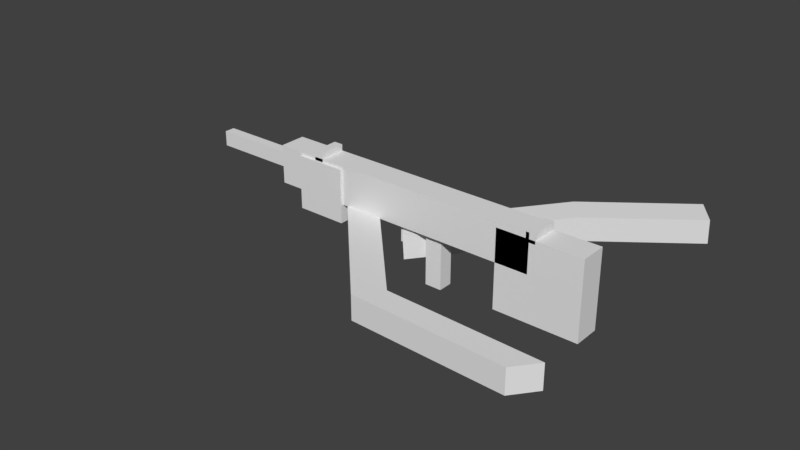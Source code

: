 # Source: techn0gun1.blend  (saved by Blender 2.79.0; exported with 4.5.12 LTS)
import bpy
from mathutils import Matrix  # noqa: F401  (used for matrix-valued properties, if any)

bpy.ops.wm.read_factory_settings(use_empty=True)
scene = bpy.context.scene
scene.name = 'Scene'

# ---- collections
col_collection_1 = bpy.data.collections.new('Collection 1'); scene.collection.children.link(col_collection_1)

# ---- materials (node trees are filled in below, after node groups)
mat_material = bpy.data.materials.new('Material')
mat_material.alpha_threshold = 0.0
mat_material.use_transparent_shadow = False
mat_material.roughness = 0.5
mat_material.line_color = (0.0, 0.0, 0.0, 1.0)
mat_material_001 = bpy.data.materials.new('Material.001')
mat_material_001.alpha_threshold = 0.0
mat_material_001.use_transparent_shadow = False
mat_material_001.roughness = 0.5
mat_material_001.line_color = (0.0, 0.0, 0.0, 1.0)
mat_material_004 = bpy.data.materials.new('Material.004')
mat_material_004.alpha_threshold = 0.0
mat_material_004.use_transparent_shadow = False
mat_material_004.roughness = 0.5
mat_material_004.line_color = (0.0, 0.0, 0.0, 1.0)
mat_material_005 = bpy.data.materials.new('Material.005')
mat_material_005.alpha_threshold = 0.0
mat_material_005.use_transparent_shadow = False
mat_material_005.roughness = 0.5
mat_material_005.line_color = (0.0, 0.0, 0.0, 1.0)
mat_material_006 = bpy.data.materials.new('Material.006')
mat_material_006.alpha_threshold = 0.0
mat_material_006.use_transparent_shadow = False
mat_material_006.roughness = 0.5
mat_material_006.line_color = (0.0, 0.0, 0.0, 1.0)
mat_material_007 = bpy.data.materials.new('Material.007')
mat_material_007.alpha_threshold = 0.0
mat_material_007.use_transparent_shadow = False
mat_material_007.roughness = 0.5
mat_material_007.line_color = (0.0, 0.0, 0.0, 1.0)
mat_material_008 = bpy.data.materials.new('Material.008')
mat_material_008.alpha_threshold = 0.0
mat_material_008.use_transparent_shadow = False
mat_material_008.roughness = 0.5
mat_material_008.line_color = (0.0, 0.0, 0.0, 1.0)
mat_material_009 = bpy.data.materials.new('Material.009')
mat_material_009.alpha_threshold = 0.0
mat_material_009.use_transparent_shadow = False
mat_material_009.roughness = 0.5
mat_material_009.line_color = (0.0, 0.0, 0.0, 1.0)
mat_material_010 = bpy.data.materials.new('Material.010')
mat_material_010.alpha_threshold = 0.0
mat_material_010.use_transparent_shadow = False
mat_material_010.roughness = 0.5
mat_material_010.line_color = (0.0, 0.0, 0.0, 1.0)
mat_material_011 = bpy.data.materials.new('Material.011')
mat_material_011.alpha_threshold = 0.0
mat_material_011.use_transparent_shadow = False
mat_material_011.roughness = 0.5
mat_material_011.line_color = (0.0, 0.0, 0.0, 1.0)

# ---- material node trees

# ---- world
world_world = bpy.data.worlds.new('World'); scene.world = world_world
world_world.color = (0.05088, 0.05088, 0.05088)
world_world.use_sun_shadow = False
world_world.sun_shadow_jitter_overblur = 0.0
world_world.cycles.sampling_method = 'MANUAL'

# ---- meshes
me_cube = bpy.data.meshes.new('Cube')
me_cube.from_pydata([(1.0, 1.0, -1.0), (1.0, -1.0, -1.0), (-1.0, -1.0, -1.0), (-1.0, 1.0, -1.0), (1.0, 1.0, 1.0), (1.0, -1.0, 1.0), (-1.0, -1.0, 1.0), (-1.0, 1.0, 1.0)], [], [(0, 1, 2, 3), (4, 7, 6, 5), (0, 4, 5, 1), (1, 5, 6, 2), (2, 6, 7, 3), (4, 0, 3, 7)])
me_cube.materials.append(mat_material)
me_cube.use_remesh_preserve_volume = False
me_cube.use_remesh_preserve_attributes = False
me_cube.use_mirror_vertex_groups = False
me_cube.update()
me_cube_001 = bpy.data.meshes.new('Cube.001')
me_cube_001.from_pydata([(1.0, 1.0, -1.0), (1.0, -1.0, -1.0), (-1.0, -1.0, -1.0), (-1.0, 1.0, -1.0), (1.0, 1.0, 1.0), (1.0, -1.0, 1.0), (-1.0, -1.0, 1.0), (-1.0, 1.0, 1.0)], [], [(0, 1, 2, 3), (4, 7, 6, 5), (0, 4, 5, 1), (1, 5, 6, 2), (2, 6, 7, 3), (4, 0, 3, 7)])
me_cube_001.materials.append(mat_material_001)
me_cube_001.use_remesh_preserve_volume = False
me_cube_001.use_remesh_preserve_attributes = False
me_cube_001.use_mirror_vertex_groups = False
me_cube_001.update()
me_cube_004 = bpy.data.meshes.new('Cube.004')
me_cube_004.from_pydata([(1.0, 1.0, -1.0), (1.0, -1.0, -1.0), (-1.0, -1.0, -1.0), (-1.0, 1.0, -1.0), (1.0, 1.0, 1.0), (1.0, -1.0, 1.0), (-1.0, -1.0, 1.0), (-1.0, 1.0, 1.0)], [], [(0, 1, 2, 3), (4, 7, 6, 5), (0, 4, 5, 1), (1, 5, 6, 2), (2, 6, 7, 3), (4, 0, 3, 7)])
me_cube_004.materials.append(mat_material_004)
me_cube_004.use_remesh_preserve_volume = False
me_cube_004.use_remesh_preserve_attributes = False
me_cube_004.use_mirror_vertex_groups = False
me_cube_004.update()
me_cube_005 = bpy.data.meshes.new('Cube.005')
me_cube_005.from_pydata([(1.0, 1.0, -1.0), (1.0, -1.0, -1.0), (-1.0, -1.0, -1.0), (-1.0, 1.0, -1.0), (1.0, 1.0, 1.0), (1.0, -1.0, 1.0), (-1.0, -1.0, 1.0), (-1.0, 1.0, 1.0)], [], [(0, 1, 2, 3), (4, 7, 6, 5), (0, 4, 5, 1), (1, 5, 6, 2), (2, 6, 7, 3), (4, 0, 3, 7)])
me_cube_005.materials.append(mat_material_005)
me_cube_005.use_remesh_preserve_volume = False
me_cube_005.use_remesh_preserve_attributes = False
me_cube_005.use_mirror_vertex_groups = False
me_cube_005.update()
me_cube_006 = bpy.data.meshes.new('Cube.006')
me_cube_006.from_pydata([(1.0, 1.0, -1.0), (1.0, -1.0, -1.0), (-1.0, -1.0, -1.0), (-1.0, 1.0, -1.0), (1.0, 1.0, 1.0), (1.0, -1.0, 1.0), (-1.0, -1.0, 1.0), (-1.0, 1.0, 1.0)], [], [(0, 1, 2, 3), (4, 7, 6, 5), (0, 4, 5, 1), (1, 5, 6, 2), (2, 6, 7, 3), (4, 0, 3, 7)])
me_cube_006.materials.append(mat_material_006)
me_cube_006.use_remesh_preserve_volume = False
me_cube_006.use_remesh_preserve_attributes = False
me_cube_006.use_mirror_vertex_groups = False
me_cube_006.update()
me_cube_007 = bpy.data.meshes.new('Cube.007')
me_cube_007.from_pydata([(1.0, 1.0, -1.0), (1.0, -1.0, -1.0), (-1.0, -1.0, -1.0), (-1.0, 1.0, -1.0), (1.0, 1.0, 1.0), (1.0, -1.0, 1.0), (-1.0, -1.0, 1.0), (-1.0, 1.0, 1.0)], [], [(0, 1, 2, 3), (4, 7, 6, 5), (0, 4, 5, 1), (1, 5, 6, 2), (2, 6, 7, 3), (4, 0, 3, 7)])
me_cube_007.materials.append(mat_material_007)
me_cube_007.use_remesh_preserve_volume = False
me_cube_007.use_remesh_preserve_attributes = False
me_cube_007.use_mirror_vertex_groups = False
me_cube_007.update()
me_cube_008 = bpy.data.meshes.new('Cube.008')
me_cube_008.from_pydata([(1.0, 1.0, -1.0), (1.0, -1.0, -1.0), (-1.0, -1.0, -1.0), (-1.0, 1.0, -1.0), (1.0, 1.0, 1.0), (1.0, -1.0, 1.0), (-1.0, -1.0, 1.0), (-1.0, 1.0, 1.0)], [], [(0, 1, 2, 3), (4, 7, 6, 5), (0, 4, 5, 1), (1, 5, 6, 2), (2, 6, 7, 3), (4, 0, 3, 7)])
me_cube_008.materials.append(mat_material_008)
me_cube_008.use_remesh_preserve_volume = False
me_cube_008.use_remesh_preserve_attributes = False
me_cube_008.use_mirror_vertex_groups = False
me_cube_008.update()
me_cube_009 = bpy.data.meshes.new('Cube.009')
me_cube_009.from_pydata([(1.0, 1.0, -1.0), (1.0, -1.0, -1.0), (-1.0, -1.0, -1.0), (-1.0, 1.0, -1.0), (1.0, 1.0, 1.0), (1.0, -1.0, 1.0), (-1.0, -1.0, 1.0), (-1.0, 1.0, 1.0)], [], [(0, 1, 2, 3), (4, 7, 6, 5), (0, 4, 5, 1), (1, 5, 6, 2), (2, 6, 7, 3), (4, 0, 3, 7)])
me_cube_009.materials.append(mat_material_009)
me_cube_009.use_remesh_preserve_volume = False
me_cube_009.use_remesh_preserve_attributes = False
me_cube_009.use_mirror_vertex_groups = False
me_cube_009.update()
me_cube_010 = bpy.data.meshes.new('Cube.010')
me_cube_010.from_pydata([(0.3893, -0.6017, -1.0), (0.3893, -2.602, -1.0), (-1.0, -1.0, -1.0), (-1.0, 1.0, -1.0), (0.3893, -0.6017, 1.0), (0.3893, -2.602, 1.0), (-1.0, -1.0, 1.0), (-1.0, 1.0, 1.0), (1.488, 5.644, -1.0), (1.488, 3.644, -1.0), (1.488, 5.644, 1.0), (1.488, 3.644, 1.0)], [], [(0, 1, 2, 3), (4, 7, 6, 5), (4, 5, 11, 10), (1, 5, 6, 2), (2, 6, 7, 3), (4, 0, 3, 7), (8, 10, 11, 9), (5, 1, 9, 11), (0, 4, 10, 8), (1, 0, 8, 9)])
me_cube_010.materials.append(mat_material_010)
me_cube_010.use_remesh_preserve_volume = False
me_cube_010.use_remesh_preserve_attributes = False
me_cube_010.use_mirror_vertex_groups = False
me_cube_010.update()
me_cube_011 = bpy.data.meshes.new('Cube.011')
me_cube_011.from_pydata([(0.3893, -0.6017, -1.0), (0.3893, -2.602, -1.0), (-1.0, -1.0, -1.0), (-1.0, 1.0, -1.0), (0.3893, -0.6017, 1.0), (0.3893, -2.602, 1.0), (-1.0, -1.0, 1.0), (-1.0, 1.0, 1.0), (1.439, -0.3803, -0.5981), (1.439, -2.38, -0.5981), (1.439, -0.3803, 1.402), (1.439, -2.38, 1.402)], [], [(0, 1, 2, 3), (4, 7, 6, 5), (4, 5, 11, 10), (1, 5, 6, 2), (2, 6, 7, 3), (4, 0, 3, 7), (8, 10, 11, 9), (5, 1, 9, 11), (0, 4, 10, 8), (1, 0, 8, 9)])
me_cube_011.materials.append(mat_material_011)
me_cube_011.use_remesh_preserve_volume = False
me_cube_011.use_remesh_preserve_attributes = False
me_cube_011.use_mirror_vertex_groups = False
me_cube_011.update()

# ---- objects
ob_cube = bpy.data.objects.new('Cube', me_cube)
ob_cube_001 = bpy.data.objects.new('Cube.001', me_cube_001)
ob_cube_002 = bpy.data.objects.new('Cube.002', me_cube_004)
ob_cube_003 = bpy.data.objects.new('Cube.003', me_cube_005)
ob_cube_004 = bpy.data.objects.new('Cube.004', me_cube_006)
ob_cube_005 = bpy.data.objects.new('Cube.005', me_cube_007)
ob_cube_006 = bpy.data.objects.new('Cube.006', me_cube_008)
ob_cube_007 = bpy.data.objects.new('Cube.007', me_cube_009)
ob_cube_008 = bpy.data.objects.new('Cube.008', me_cube_010)
ob_cube_009 = bpy.data.objects.new('Cube.009', me_cube_011)

# ---- transforms, parenting, visibility, modifiers, constraints
ob_cube.location = (-0.02154, 0.0, 0.0)
ob_cube.scale = (0.728, 0.06968, 0.1011)
ob_cube.lock_rotations_4d = False
ob_cube.empty_display_type = 'ARROWS'
ob_cube.lineart.crease_threshold = 0.0
ob_cube_001.location = (-0.9293, 0.0, 0.0)
ob_cube_001.scale = (0.2852, 0.0273, 0.03959)
ob_cube_001.lock_rotations_4d = False
ob_cube_001.empty_display_type = 'ARROWS'
ob_cube_001.lineart.crease_threshold = 0.0
ob_cube_002.location = (0.758, 0.0, -0.1345)
ob_cube_002.scale = (0.2205, 0.06968, 0.2043)
ob_cube_002.lock_rotations_4d = False
ob_cube_002.empty_display_type = 'ARROWS'
ob_cube_002.lineart.crease_threshold = 0.0
ob_cube_003.location = (0.1762, 0.0, -0.1705)
ob_cube_003.scale = (0.04368, 0.03803, 0.2043)
ob_cube_003.lock_rotations_4d = False
ob_cube_003.empty_display_type = 'ARROWS'
ob_cube_003.lineart.crease_threshold = 0.0
ob_cube_004.location = (0.02776, 0.0, -0.05569)
ob_cube_004.scale = (0.04368, 0.03803, 0.1408)
ob_cube_004.lock_rotations_4d = False
ob_cube_004.empty_display_type = 'ARROWS'
ob_cube_004.lineart.crease_threshold = 0.0
ob_cube_005.location = (-0.4864, 0.0, -0.05569)
ob_cube_005.scale = (0.1321, 0.08291, 0.1408)
ob_cube_005.lock_rotations_4d = False
ob_cube_005.empty_display_type = 'ARROWS'
ob_cube_005.lineart.crease_threshold = 0.0
ob_cube_006.location = (-0.503, 0.0, 0.1053)
ob_cube_006.scale = (-0.02418, 0.06968, 0.02867)
ob_cube_006.lock_rotations_4d = False
ob_cube_006.empty_display_type = 'ARROWS'
ob_cube_006.lineart.crease_threshold = 0.0
ob_cube_007.location = (0.7138, 0.0, 0.08195)
ob_cube_007.scale = (-0.02418, 0.06968, 0.02867)
ob_cube_007.lock_rotations_4d = False
ob_cube_007.empty_display_type = 'ARROWS'
ob_cube_007.lineart.crease_threshold = 0.0
ob_cube_008.location = (0.1871, -0.3791, -0.1616)
ob_cube_008.rotation_euler = (0.0, -0.0, -0.6683)
ob_cube_008.scale = (0.5835, 0.07562, 0.06393)
ob_cube_008.lock_rotations_4d = False
ob_cube_008.empty_display_type = 'ARROWS'
ob_cube_008.lineart.crease_threshold = 0.0
ob_cube_009.location = (0.4488, 0.3318, -0.1616)
ob_cube_009.rotation_euler = (-3.082, -0.04676, 0.6669)
ob_cube_009.scale = (0.5835, 0.07562, 0.06393)
ob_cube_009.lock_rotations_4d = False
ob_cube_009.empty_display_type = 'ARROWS'
ob_cube_009.lineart.crease_threshold = 0.0

# ---- collection membership
col_collection_1.objects.link(ob_cube)
col_collection_1.objects.link(ob_cube_001)
col_collection_1.objects.link(ob_cube_002)
col_collection_1.objects.link(ob_cube_003)
col_collection_1.objects.link(ob_cube_004)
col_collection_1.objects.link(ob_cube_005)
col_collection_1.objects.link(ob_cube_006)
col_collection_1.objects.link(ob_cube_007)
col_collection_1.objects.link(ob_cube_008)
col_collection_1.objects.link(ob_cube_009)

# ---- scene / render settings (as saved in the file)
scene.frame_start = 1; scene.frame_end = 250; scene.frame_set(1)
scene.render.engine = 'BLENDER_EEVEE_NEXT'
scene.render.resolution_percentage = 50
scene.render.dither_intensity = 0.0
scene.cycles.use_denoising = False
scene.cycles.samples = 128
scene.cycles.sampling_pattern = 'TABULATED_SOBOL'
scene.cycles.use_adaptive_sampling = False
scene.cycles.use_light_tree = False
scene.cycles.blur_glossy = 0.0
scene.cycles.sample_clamp_indirect = 0.0
scene.view_settings.view_transform = 'Standard'
bpy.context.view_layer.update()

# ---- added for rendering (the .blend has no active camera and no usable light): camera, sun
cam_auto = bpy.data.cameras.new('AutoCamera')
cam_auto.lens = 50.0
cam_auto.sensor_width = 36.0
cam_auto.clip_end = 1000.0
ob_auto_camera = bpy.data.objects.new('AutoCamera', cam_auto)
scene.collection.objects.link(ob_auto_camera)
ob_auto_camera.location = (2.92665, -3.57801, 2.24485)
ob_auto_camera.rotation_euler = (1.09748, -7.21219e-08, 0.694738)
scene.camera = ob_auto_camera
light_auto_sun = bpy.data.lights.new('AutoSun', 'SUN')
light_auto_sun.energy = 3.0
light_auto_sun.angle = 0.0523599
ob_auto_sun = bpy.data.objects.new('AutoSun', light_auto_sun)
scene.collection.objects.link(ob_auto_sun)
ob_auto_sun.rotation_euler = (0.872665, 0.174533, 0.523599)
bpy.context.view_layer.update()
